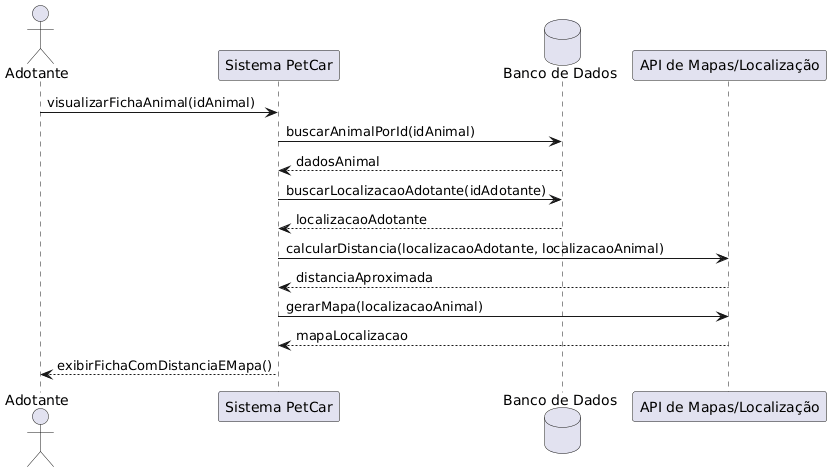

The diagram above was rendered by PlantUML. Its source (embedded in the PNG):
@startuml
actor Adotante
participant "Sistema PetCar" as Sistema
database "Banco de Dados" as BD
participant "API de Mapas/Localização" as ApiMapas

Adotante -> Sistema: visualizarFichaAnimal(idAnimal)

Sistema -> BD: buscarAnimalPorId(idAnimal)
BD --> Sistema: dadosAnimal

Sistema -> BD: buscarLocalizacaoAdotante(idAdotante)
BD --> Sistema: localizacaoAdotante

Sistema -> ApiMapas: calcularDistancia(localizacaoAdotante, localizacaoAnimal)
ApiMapas --> Sistema: distanciaAproximada

Sistema -> ApiMapas: gerarMapa(localizacaoAnimal)
ApiMapas --> Sistema: mapaLocalizacao

Sistema --> Adotante: exibirFichaComDistanciaEMapa()
@enduml